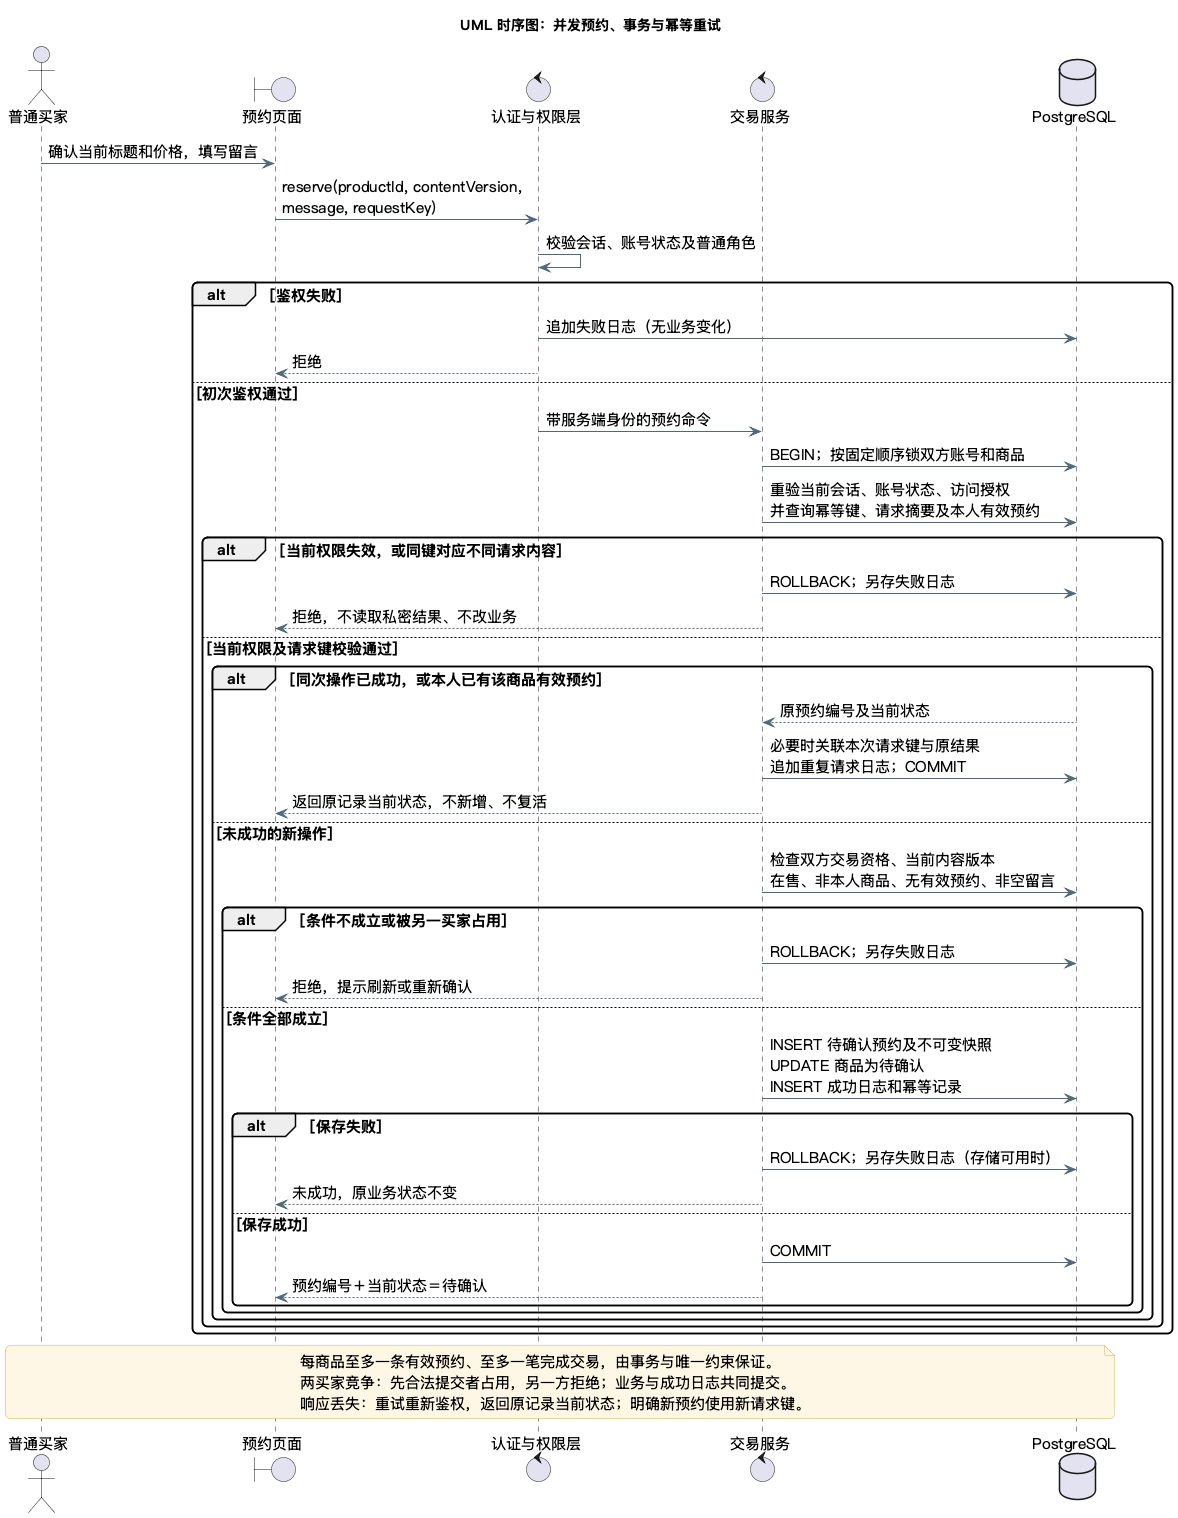

The diagram above was rendered by PlantUML. Its source (embedded in the PNG):
@startuml
!pragma layout smetana
skinparam backgroundColor #FFFFFF
skinparam defaultFontName "PingFang SC"
skinparam defaultFontSize 15
skinparam shadowing false
skinparam roundcorner 10
skinparam ArrowColor #526878
skinparam classBackgroundColor #F2F8F8
skinparam classBorderColor #317B7D
skinparam componentBackgroundColor #F2F8F8
skinparam componentBorderColor #317B7D
skinparam stateBackgroundColor #F2F8F8
skinparam stateBorderColor #317B7D
skinparam noteBackgroundColor #FFF7E6
skinparam noteBorderColor #D4AD66
skinparam linetype ortho
hide empty members
title UML 时序图：并发预约、事务与幂等重试
skinparam linetype polyline
actor "普通买家" as U
boundary "预约页面" as UI
control "认证与权限层" as AUTH
control "交易服务" as T
database "PostgreSQL" as DB
U -> UI : 确认当前标题和价格，填写留言
UI -> AUTH : reserve(productId, contentVersion,\nmessage, requestKey)
AUTH -> AUTH : 校验会话、账号状态及普通角色
alt 鉴权失败
  AUTH -> DB : 追加失败日志（无业务变化）
  AUTH --> UI : 拒绝
else 初次鉴权通过
  AUTH -> T : 带服务端身份的预约命令
  T -> DB : BEGIN；按固定顺序锁双方账号和商品
  T -> DB : 重验当前会话、账号状态、访问授权\n并查询幂等键、请求摘要及本人有效预约
  alt 当前权限失效，或同键对应不同请求内容
    T -> DB : ROLLBACK；另存失败日志
    T --> UI : 拒绝，不读取私密结果、不改业务
  else 当前权限及请求键校验通过
    alt 同次操作已成功，或本人已有该商品有效预约
      DB --> T : 原预约编号及当前状态
      T -> DB : 必要时关联本次请求键与原结果\n追加重复请求日志；COMMIT
      T --> UI : 返回原记录当前状态，不新增、不复活
    else 未成功的新操作
      T -> DB : 检查双方交易资格、当前内容版本\n在售、非本人商品、无有效预约、非空留言
      alt 条件不成立或被另一买家占用
        T -> DB : ROLLBACK；另存失败日志
        T --> UI : 拒绝，提示刷新或重新确认
      else 条件全部成立
        T -> DB : INSERT 待确认预约及不可变快照\nUPDATE 商品为待确认\nINSERT 成功日志和幂等记录
        alt 保存失败
          T -> DB : ROLLBACK；另存失败日志（存储可用时）
          T --> UI : 未成功，原业务状态不变
        else 保存成功
          T -> DB : COMMIT
          T --> UI : 预约编号＋当前状态＝待确认
        end
      end
    end
  end
end
note over U, DB
  每商品至多一条有效预约、至多一笔完成交易，由事务与唯一约束保证。
  两买家竞争：先合法提交者占用，另一方拒绝；业务与成功日志共同提交。
  响应丢失：重试重新鉴权，返回原记录当前状态；明确新预约使用新请求键。
end note
@enduml